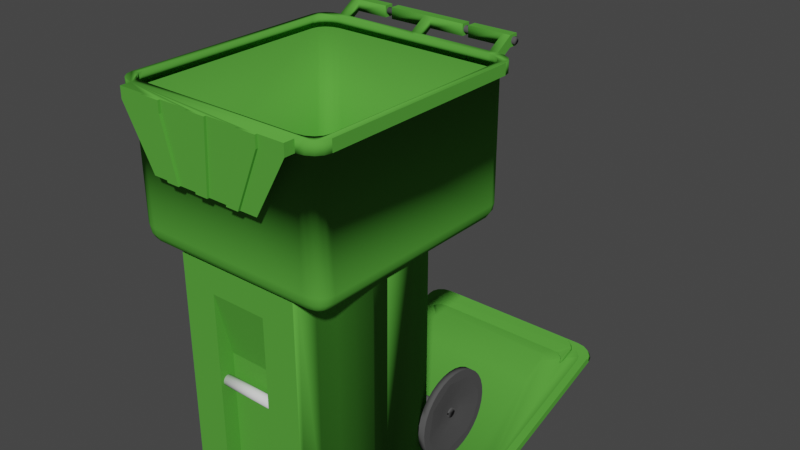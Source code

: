 # Source: GreenCart.blend  (saved by Blender 3.3.6; exported with 4.5.12 LTS)
import bpy
from mathutils import Matrix  # noqa: F401  (used for matrix-valued properties, if any)

bpy.ops.wm.read_factory_settings(use_empty=True)
scene = bpy.context.scene
scene.name = 'Scene'

# ---- collections
col_collection = bpy.data.collections.new('Collection'); scene.collection.children.link(col_collection)

# ---- materials (node trees are filled in below, after node groups)
mat_material_001 = bpy.data.materials.new('Material.001')
mat_material_001.alpha_threshold = 0.0
mat_material_001.use_transparent_shadow = False
mat_material_001.diffuse_color = (0.09395, 0.3588, 0.04698, 1.0)
mat_material_001.roughness = 0.5
mat_black = bpy.data.materials.new('Black')
mat_black.alpha_threshold = 0.0
mat_black.use_transparent_shadow = False
mat_black.diffuse_color = (0.08353, 0.08353, 0.08353, 1.0)
mat_black.roughness = 0.5
mat_blank_001 = bpy.data.materials.new('Blank.001')
mat_blank_001.alpha_threshold = 0.0
mat_blank_001.use_transparent_shadow = False
mat_blank_001.roughness = 0.5
mat_material_002 = bpy.data.materials.new('Material.002')
mat_material_002.alpha_threshold = 0.0
mat_material_002.use_transparent_shadow = False
mat_material_002.diffuse_color = (0.09395, 0.3588, 0.04698, 1.0)
mat_material_002.roughness = 0.5

# ---- material node trees

# ---- world
world_world = bpy.data.worlds.new('World'); scene.world = world_world
world_world.use_nodes = True; world_world.node_tree.nodes.clear()
_N = world_world.node_tree.nodes; _L = world_world.node_tree.links
n0 = _N.new('ShaderNodeOutputWorld'); n0.name = 'World Output'; n0.location = (300, 300)
n1 = _N.new('ShaderNodeBackground'); n1.name = 'Background'; n1.location = (10, 300)
n1.inputs[0].default_value = (0.05088, 0.05088, 0.05088, 1.0)
_L.new(n1.outputs[0], n0.inputs[0])
n0.is_active_output = True
world_world.color = (0.05088, 0.05088, 0.05088)
world_world.use_sun_shadow = False
world_world.sun_shadow_jitter_overblur = 0.0

# ---- meshes
me_cylinder = bpy.data.meshes.new('Cylinder')
me_cylinder.from_pydata([(1.077, -0.2252, -2.104), (1.097, -0.2252, 0.6273), (1.056, -0.4354, -2.104), (1.066, -0.4354, 0.6273), (0.9951, -0.6374, -2.104), (0.9951, -0.6374, 0.6273), (0.8955, -0.8236, -2.104), (0.8955, -0.8236, 0.6273), (0.7616, -0.9868, -2.104), (0.7616, -0.9868, 0.6273), (-0.7616, -0.9868, -2.104), (-0.7616, -0.9868, 0.6273), (-0.8955, -0.8236, -2.104), (-0.8955, -0.8236, 0.6273), (-0.9951, -0.6374, -2.104), (-0.9951, -0.6374, 0.6273), (-1.056, -0.4354, -2.104), (-1.056, -0.4354, 0.6273), (-1.077, -0.2252, -2.104), (1.077, 0.227, -2.104), (1.097, 0.227, 0.6273), (1.056, 0.4372, -2.104), (1.056, 0.4372, 0.6273), (0.9951, 0.6392, -2.104), (0.9951, 0.6392, 0.6273), (0.8955, 0.8254, -2.104), (0.8955, 0.8254, 0.6273), (0.7616, 0.9886, -2.104), (0.7616, 0.9886, 0.6273), (0.4122, 1.263, -2.104), (0.4122, 1.263, 0.6273), (-0.4122, 1.263, -2.104), (-0.4122, 1.263, 0.6273), (-0.7616, 0.9886, -2.104), (-0.7616, 0.9886, 0.6273), (-0.8955, 0.8254, -2.104), (-0.8955, 0.8254, 0.6273), (-0.9951, 0.6392, -2.104), (-0.9951, 0.6392, 0.6273), (-1.056, 0.4372, -2.104), (-1.056, 0.4372, 0.6273), (-1.077, 0.227, -2.104), (-1.077, 0.227, 0.6273), (-1.077, -0.2252, -2.104), (1.097, -0.2252, 0.6273), (1.077, -0.2252, -2.104), (1.01, -1.486, 2.231), (1.236, -1.261, 2.231), (1.097, -1.469, 2.231), (1.17, -1.42, 2.231), (1.219, -1.347, 2.231), (1.236, 1.552, 2.231), (1.01, 1.778, 2.231), (1.219, 1.638, 2.231), (1.17, 1.712, 2.231), (1.097, 1.76, 2.231), (1.01, -1.261, 0.6273), (1.236, -1.261, 0.8527), (1.01, -1.486, 0.8527), (1.097, -1.261, 0.6445), (1.17, -1.261, 0.6934), (1.01, -1.347, 0.6445), (1.099, -1.349, 0.6652), (1.158, -1.345, 0.7048), (1.141, -1.391, 0.7226), (1.219, -1.347, 0.8527), (1.17, -1.42, 0.8527), (1.219, -1.261, 0.7665), (1.198, -1.349, 0.7643), (1.158, -1.409, 0.7688), (1.01, -1.469, 0.7665), (1.01, -1.42, 0.6934), (1.097, -1.469, 0.8527), (1.099, -1.449, 0.7643), (1.094, -1.409, 0.7048), (1.01, 1.552, 0.6273), (1.01, 1.778, 0.8527), (1.236, 1.552, 0.8527), (1.01, 1.638, 0.6445), (1.01, 1.712, 0.6934), (1.097, 1.552, 0.6445), (1.099, 1.641, 0.6652), (1.094, 1.7, 0.7048), (1.141, 1.682, 0.7226), (1.097, 1.76, 0.8527), (1.17, 1.712, 0.8527), (1.01, 1.76, 0.7665), (1.099, 1.74, 0.7643), (1.158, 1.7, 0.7688), (1.219, 1.552, 0.7665), (1.17, 1.552, 0.6934), (1.219, 1.638, 0.8527), (1.198, 1.641, 0.7643), (1.158, 1.636, 0.7048), (-1.01, 1.778, 2.231), (-1.236, 1.552, 2.231), (-1.097, 1.76, 2.231), (-1.17, 1.712, 2.231), (-1.219, 1.638, 2.231), (-1.077, 1.552, 0.6273), (-1.236, 1.552, 0.8527), (-1.01, 1.778, 0.8527), (-1.097, 1.552, 0.6445), (-1.17, 1.552, 0.6934), (-1.01, 1.638, 0.6445), (-1.099, 1.641, 0.6652), (-1.158, 1.636, 0.7048), (-1.141, 1.682, 0.7226), (-1.219, 1.638, 0.8527), (-1.17, 1.712, 0.8527), (-1.219, 1.552, 0.7665), (-1.198, 1.641, 0.7643), (-1.158, 1.7, 0.7688), (-1.01, 1.76, 0.7665), (-1.01, 1.712, 0.6934), (-1.097, 1.76, 0.8527), (-1.099, 1.74, 0.7643), (-1.094, 1.7, 0.7048), (-1.01, -1.486, 2.231), (-1.236, -1.261, 2.231), (-1.097, -1.469, 2.231), (-1.219, -1.347, 2.231), (-1.17, -1.42, 2.231), (-1.077, -1.261, 0.6273), (-1.01, -1.486, 0.8527), (-1.236, -1.261, 0.8527), (-1.01, -1.347, 0.6445), (-1.01, -1.42, 0.6934), (-1.097, -1.261, 0.6445), (-1.099, -1.349, 0.6652), (-1.094, -1.409, 0.7048), (-1.141, -1.391, 0.7226), (-1.097, -1.469, 0.8527), (-1.17, -1.42, 0.8527), (-1.01, -1.469, 0.7665), (-1.099, -1.449, 0.7643), (-1.158, -1.409, 0.7688), (-1.219, -1.261, 0.7665), (-1.17, -1.261, 0.6934), (-1.219, -1.347, 0.8527), (-1.198, -1.349, 0.7643), (-1.158, -1.345, 0.7048), (1.042, -1.53, 2.241), (1.278, -1.294, 2.241), (1.132, -1.512, 2.241), (1.209, -1.461, 2.241), (1.26, -1.385, 2.241), (1.278, 1.65, 2.241), (1.042, 1.885, 2.241), (1.26, 1.74, 2.241), (1.209, 1.816, 2.241), (1.132, 1.868, 2.241), (-1.073, 1.885, 2.241), (-1.309, 1.65, 2.241), (-1.163, 1.868, 2.241), (-1.24, 1.816, 2.241), (-1.291, 1.74, 2.241), (-1.073, -1.53, 2.241), (-1.309, -1.294, 2.241), (-1.163, -1.512, 2.241), (-1.291, -1.385, 2.241), (-1.24, -1.461, 2.241), (1.042, -1.53, 2.372), (1.278, -1.294, 2.372), (1.132, -1.512, 2.372), (1.209, -1.461, 2.372), (1.26, -1.385, 2.372), (1.278, 1.65, 2.372), (1.042, 1.885, 2.372), (1.26, 1.74, 2.372), (1.209, 1.816, 2.372), (1.132, 1.868, 2.372), (-1.073, 1.885, 2.372), (-1.309, 1.65, 2.372), (-1.163, 1.868, 2.372), (-1.24, 1.816, 2.372), (-1.291, 1.74, 2.372), (-1.073, -1.53, 2.372), (-1.309, -1.294, 2.372), (-1.163, -1.512, 2.372), (-1.291, -1.385, 2.372), (-1.24, -1.461, 2.372), (0.9792, -1.429, 2.372), (1.201, -1.207, 2.372), (1.064, -1.412, 2.372), (1.136, -1.364, 2.372), (1.184, -1.292, 2.372), (1.201, 1.562, 2.372), (0.9792, 1.784, 2.372), (1.184, 1.647, 2.372), (1.136, 1.719, 2.372), (1.064, 1.767, 2.372), (-1.01, 1.784, 2.372), (-1.232, 1.562, 2.372), (-1.095, 1.767, 2.372), (-1.167, 1.719, 2.372), (-1.215, 1.647, 2.372), (-1.01, -1.429, 2.372), (-1.232, -1.207, 2.372), (-1.095, -1.412, 2.372), (-1.215, -1.292, 2.372), (-1.167, -1.364, 2.372), (1.042, 2.134, 2.372), (-1.073, 2.134, 2.372), (1.042, 2.134, 2.502), (-1.073, 2.134, 2.502), (1.042, 2.264, 2.372), (-1.073, 2.264, 2.372), (1.042, 2.264, 2.502), (-1.073, 2.264, 2.502), (-0.9874, 1.885, 2.241), (-0.9874, 1.885, 2.372), (-0.9874, 2.134, 2.372), (-0.9874, 2.134, 2.502), (0.02399, 1.885, 2.241), (0.02399, 1.885, 2.372), (0.02165, 1.784, 2.372), (0.02399, 2.134, 2.372), (0.02399, 2.134, 2.502), (-0.05942, 1.885, 2.241), (-0.05942, 1.885, 2.372), (-0.05942, 2.134, 2.372), (-0.05942, 2.134, 2.502), (0.9425, 1.885, 2.241), (0.9425, 1.885, 2.372), (0.9425, 2.134, 2.372), (0.9425, 2.134, 2.502), (-1.112, 2.246, 2.437), (1.077, 2.246, 2.437), (-1.112, 2.245, 2.43), (1.077, 2.245, 2.43), (-1.112, 2.242, 2.422), (1.077, 2.242, 2.422), (-1.112, 2.238, 2.415), (1.077, 2.238, 2.415), (-1.112, 2.232, 2.409), (1.077, 2.232, 2.409), (-1.112, 2.225, 2.405), (1.077, 2.225, 2.405), (-1.112, 2.217, 2.401), (1.077, 2.217, 2.401), (-1.112, 2.208, 2.399), (1.077, 2.208, 2.399), (-1.112, 2.199, 2.398), (1.077, 2.199, 2.398), (-1.112, 2.19, 2.399), (1.077, 2.19, 2.399), (-1.112, 2.181, 2.401), (1.077, 2.181, 2.401), (-1.112, 2.173, 2.405), (1.077, 2.173, 2.405), (-1.112, 2.166, 2.409), (1.077, 2.166, 2.409), (-1.112, 2.16, 2.415), (1.077, 2.16, 2.415), (-1.112, 2.156, 2.422), (1.077, 2.156, 2.422), (-1.112, 2.153, 2.43), (1.077, 2.153, 2.43), (-1.112, 2.152, 2.437), (1.077, 2.152, 2.437), (-1.112, 2.153, 2.445), (1.077, 2.153, 2.445), (-1.112, 2.156, 2.452), (1.077, 2.156, 2.452), (-1.112, 2.16, 2.459), (1.077, 2.16, 2.459), (-1.112, 2.166, 2.465), (1.077, 2.166, 2.465), (-1.112, 2.173, 2.47), (1.077, 2.173, 2.47), (-1.112, 2.181, 2.473), (1.077, 2.181, 2.473), (-1.112, 2.19, 2.476), (1.077, 2.19, 2.476), (-1.112, 2.199, 2.476), (1.077, 2.199, 2.476), (-1.112, 2.208, 2.476), (1.077, 2.208, 2.476), (-1.112, 2.217, 2.473), (1.077, 2.217, 2.473), (-1.112, 2.225, 2.47), (1.077, 2.225, 2.47), (-1.112, 2.232, 2.465), (1.077, 2.232, 2.465), (-1.112, 2.238, 2.459), (1.077, 2.238, 2.459), (-1.112, 2.242, 2.452), (1.077, 2.242, 2.452), (-1.112, 2.245, 2.445), (1.077, 2.245, 2.445), (-0.5961, 2.134, 2.372), (-0.5961, 2.134, 2.502), (-0.5961, 2.264, 2.372), (-0.5961, 2.264, 2.502), (-0.5094, 2.134, 2.372), (-0.5094, 2.134, 2.502), (-0.5094, 2.264, 2.372), (-0.5094, 2.264, 2.502), (0.4458, 2.134, 2.372), (0.4458, 2.134, 2.502), (0.4458, 2.264, 2.372), (0.4458, 2.264, 2.502), (0.5174, 2.134, 2.372), (0.5174, 2.134, 2.502), (0.5174, 2.264, 2.372), (0.5174, 2.264, 2.502), (-1.073, -1.677, 2.241), (1.042, -1.677, 2.241), (-1.073, -1.677, 2.372), (1.042, -1.677, 2.372), (-0.6949, -1.677, 1.576), (0.6639, -1.677, 1.576), (-0.741, -1.677, 2.241), (-0.741, -1.677, 2.372), (-0.4816, -1.677, 1.576), (-0.5073, -1.677, 2.241), (-0.5073, -1.677, 2.372), (-0.3315, -1.677, 1.576), (0.1039, -1.677, 2.372), (0.05674, -1.677, 1.576), (-0.1415, -1.677, 2.372), (-0.09614, -1.677, 1.576), (0.4989, -1.677, 2.241), (0.4989, -1.677, 2.372), (0.3041, -1.677, 1.576), (0.734, -1.677, 2.241), (0.734, -1.677, 2.372), (0.4561, -1.677, 1.576), (-0.741, -1.71, 2.241), (-0.4816, -1.71, 1.576), (-0.741, -1.71, 2.372), (-0.5073, -1.71, 2.241), (-0.5073, -1.71, 2.372), (-0.3315, -1.71, 1.576), (-0.1415, -1.71, 2.372), (0.1039, -1.71, 2.372), (-0.09614, -1.71, 1.576), (0.05674, -1.71, 1.576), (0.4989, -1.71, 2.241), (0.3041, -1.71, 1.576), (0.4989, -1.71, 2.372), (0.734, -1.71, 2.241), (0.734, -1.71, 2.372), (0.4561, -1.71, 1.576), (0.7616, -1.347, 0.6273), (0.7616, -1.347, -2.104), (-0.7616, -1.347, -2.104), (-0.7616, -1.347, 0.6273), (0.7616, -1.261, 0.6273), (-0.7616, -1.302, -2.104), (-0.7616, -1.261, 0.6273), (0.7616, -1.302, -2.104), (0.3451, -1.347, 0.3004), (0.3451, -1.347, -2.104), (-0.3451, -1.347, -2.104), (-0.3451, -1.347, 0.3004), (0.3451, -1.122, -0.4789), (0.3451, -1.122, -2.104), (-0.3451, -1.122, -2.104), (-0.3451, -1.122, -0.4789), (0.7616, -1.302, -2.104), (0.3451, -1.302, -2.104), (-0.7616, -1.302, -2.104), (-0.3451, -1.302, -2.104), (-0.3476, -1.163, -0.7636), (0.3476, -1.163, -0.7636), (-0.3476, -1.165, -0.777), (0.3476, -1.165, -0.777), (-0.3476, -1.169, -0.7896), (0.3476, -1.169, -0.7896), (-0.3477, -1.177, -0.8008), (0.3477, -1.177, -0.8008), (-0.3477, -1.186, -0.8103), (0.3477, -1.186, -0.8103), (-0.3477, -1.197, -0.8177), (0.3477, -1.197, -0.8177), (-0.3478, -1.209, -0.8231), (0.3478, -1.209, -0.8231), (-0.3478, -1.222, -0.8263), (0.3478, -1.222, -0.8263), (-0.3478, -1.235, -0.8274), (0.3478, -1.235, -0.8274), (-0.3478, -1.248, -0.8263), (0.3478, -1.248, -0.8263), (-0.3478, -1.261, -0.8231), (0.3478, -1.261, -0.8231), (-0.3477, -1.273, -0.8177), (0.3477, -1.273, -0.8177), (-0.3477, -1.283, -0.8103), (0.3477, -1.283, -0.8103), (-0.3477, -1.293, -0.8008), (0.3477, -1.293, -0.8008), (-0.3476, -1.3, -0.7896), (0.3476, -1.3, -0.7896), (-0.3476, -1.305, -0.777), (0.3476, -1.305, -0.777), (-0.3476, -1.306, -0.7636), (0.3476, -1.306, -0.7636), (-0.3476, -1.305, -0.7501), (0.3476, -1.305, -0.7501), (-0.3476, -1.3, -0.7375), (0.3476, -1.3, -0.7375), (-0.3477, -1.293, -0.7263), (0.3477, -1.293, -0.7263), (-0.3477, -1.283, -0.7168), (0.3477, -1.283, -0.7168), (-0.3477, -1.273, -0.7094), (0.3477, -1.273, -0.7094), (-0.3478, -1.261, -0.704), (0.3478, -1.261, -0.704), (-0.3478, -1.248, -0.7008), (0.3478, -1.248, -0.7008), (-0.3478, -1.235, -0.6997), (0.3478, -1.235, -0.6997), (-0.3478, -1.222, -0.7008), (0.3478, -1.222, -0.7008), (-0.3478, -1.209, -0.704), (0.3478, -1.209, -0.704), (-0.3477, -1.197, -0.7094), (0.3477, -1.197, -0.7094), (-0.3477, -1.186, -0.7168), (0.3477, -1.186, -0.7168), (-0.3477, -1.177, -0.7263), (0.3477, -1.177, -0.7263), (-0.3476, -1.169, -0.7375), (0.3476, -1.169, -0.7375), (-0.3476, -1.165, -0.7501), (0.3476, -1.165, -0.7501), (-1.109, 1.108, -1.579), (1.112, 1.108, -1.579), (-1.109, 1.107, -1.59), (1.112, 1.107, -1.59), (-1.109, 1.103, -1.601), (1.112, 1.103, -1.601), (-1.109, 1.097, -1.611), (1.112, 1.097, -1.611), (-1.109, 1.088, -1.62), (1.112, 1.088, -1.62), (-1.109, 1.078, -1.627), (1.112, 1.078, -1.627), (-1.109, 1.066, -1.632), (1.112, 1.066, -1.632), (-1.109, 1.053, -1.635), (1.112, 1.053, -1.635), (-1.109, 1.04, -1.637), (1.112, 1.04, -1.637), (-1.109, 1.026, -1.635), (1.112, 1.026, -1.635), (-1.109, 1.013, -1.632), (1.112, 1.013, -1.632), (-1.109, 1.001, -1.627), (1.112, 1.001, -1.627), (-1.109, 0.991, -1.62), (1.112, 0.991, -1.62), (-1.109, 0.9825, -1.611), (1.112, 0.9825, -1.611), (-1.109, 0.9761, -1.601), (1.112, 0.9761, -1.601), (-1.109, 0.9722, -1.59), (1.112, 0.9722, -1.59), (-1.109, 0.9709, -1.579), (1.112, 0.9709, -1.579), (-1.109, 0.9722, -1.568), (1.112, 0.9722, -1.568), (-1.109, 0.9761, -1.557), (1.112, 0.9761, -1.557), (-1.109, 0.9825, -1.547), (1.112, 0.9825, -1.547), (-1.109, 0.991, -1.538), (1.112, 0.991, -1.538), (-1.109, 1.001, -1.531), (1.112, 1.001, -1.531), (-1.109, 1.013, -1.526), (1.112, 1.013, -1.526), (-1.109, 1.026, -1.522), (1.112, 1.026, -1.522), (-1.109, 1.04, -1.521), (1.112, 1.04, -1.521), (-1.109, 1.053, -1.522), (1.112, 1.053, -1.522), (-1.109, 1.066, -1.526), (1.112, 1.066, -1.526), (-1.109, 1.078, -1.531), (1.112, 1.078, -1.531), (-1.109, 1.088, -1.538), (1.112, 1.088, -1.538), (-1.109, 1.097, -1.547), (1.112, 1.097, -1.547), (-1.109, 1.103, -1.557), (1.112, 1.103, -1.557), (-1.109, 1.107, -1.568), (1.112, 1.107, -1.568), (-1.145, 1.671, -1.579), (-1.066, 1.671, -1.579), (-1.145, 1.659, -1.682), (-1.066, 1.659, -1.682), (-1.145, 1.623, -1.781), (-1.066, 1.623, -1.781), (-1.145, 1.565, -1.873), (-1.066, 1.565, -1.873), (-1.145, 1.486, -1.953), (-1.066, 1.486, -1.953), (-1.145, 1.39, -2.019), (-1.066, 1.39, -2.019), (-1.145, 1.281, -2.068), (-1.066, 1.281, -2.068), (-1.145, 1.163, -2.098), (-1.066, 1.163, -2.098), (-1.145, 1.04, -2.108), (-1.066, 1.04, -2.108), (-1.145, 0.9165, -2.098), (-1.066, 0.9165, -2.098), (-1.145, 0.7981, -2.068), (-1.066, 0.7981, -2.068), (-1.145, 0.689, -2.019), (-1.066, 0.689, -2.019), (-1.145, 0.5933, -1.953), (-1.066, 0.5933, -1.953), (-1.145, 0.5148, -1.873), (-1.066, 0.5148, -1.873), (-1.145, 0.4565, -1.781), (-1.066, 0.4565, -1.781), (-1.145, 0.4206, -1.682), (-1.066, 0.4206, -1.682), (-1.145, 0.4084, -1.579), (-1.066, 0.4084, -1.579), (-1.145, 0.4206, -1.476), (-1.066, 0.4206, -1.476), (-1.145, 0.4565, -1.376), (-1.066, 0.4565, -1.376), (-1.145, 0.5148, -1.285), (-1.066, 0.5148, -1.285), (-1.145, 0.5933, -1.205), (-1.066, 0.5933, -1.205), (-1.145, 0.689, -1.139), (-1.066, 0.689, -1.139), (-1.145, 0.7981, -1.09), (-1.066, 0.7981, -1.09), (-1.145, 0.9165, -1.06), (-1.066, 0.9165, -1.06), (-1.145, 1.04, -1.05), (-1.066, 1.04, -1.05), (-1.145, 1.163, -1.06), (-1.066, 1.163, -1.06), (-1.145, 1.281, -1.09), (-1.066, 1.281, -1.09), (-1.145, 1.39, -1.139), (-1.066, 1.39, -1.139), (-1.145, 1.486, -1.205), (-1.066, 1.486, -1.205), (-1.145, 1.565, -1.285), (-1.066, 1.565, -1.285), (-1.145, 1.623, -1.376), (-1.066, 1.623, -1.376), (-1.145, 1.659, -1.476), (-1.066, 1.659, -1.476), (-1.145, 1.563, -1.666), (-1.145, 1.483, -1.827), (-1.145, 1.144, -2.017), (-1.145, 0.9357, -2.017), (-1.145, 0.7435, -1.95), (-1.145, 0.5169, -1.666), (-1.145, 0.5169, -1.492), (-1.145, 0.7435, -1.207), (-1.145, 1.144, -1.141), (-1.145, 1.483, -1.331), (-1.096, 1.235, -1.611), (-1.096, 1.205, -1.672), (-1.096, 1.078, -1.742), (-1.096, 0.9292, -1.718), (-1.096, 0.8446, -1.611), (-1.096, 0.8446, -1.546), (-1.096, 0.9292, -1.44), (-1.096, 1.078, -1.415), (-1.096, 1.205, -1.486), (1.147, 1.671, -1.579), (1.068, 1.671, -1.579), (1.147, 1.659, -1.682), (1.068, 1.659, -1.682), (1.147, 1.623, -1.781), (1.068, 1.623, -1.781), (1.147, 1.565, -1.873), (1.068, 1.565, -1.873), (1.147, 1.486, -1.953), (1.068, 1.486, -1.953), (1.147, 1.39, -2.019), (1.068, 1.39, -2.019), (1.147, 1.281, -2.068), (1.068, 1.281, -2.068), (1.147, 1.163, -2.098), (1.068, 1.163, -2.098), (1.147, 1.04, -2.108), (1.068, 1.04, -2.108), (1.147, 0.9165, -2.098), (1.068, 0.9165, -2.098), (1.147, 0.7981, -2.068), (1.068, 0.7981, -2.068), (1.147, 0.689, -2.019), (1.068, 0.689, -2.019), (1.147, 0.5933, -1.953), (1.068, 0.5933, -1.953), (1.147, 0.5148, -1.873), (1.068, 0.5148, -1.873), (1.147, 0.4565, -1.781), (1.068, 0.4565, -1.781), (1.147, 0.4206, -1.682), (1.068, 0.4206, -1.682), (1.147, 0.4084, -1.579), (1.068, 0.4084, -1.579), (1.147, 0.4206, -1.476), (1.068, 0.4206, -1.476), (1.147, 0.4565, -1.376), (1.068, 0.4565, -1.376), (1.147, 0.5148, -1.285), (1.068, 0.5148, -1.285), (1.147, 0.5933, -1.205), (1.068, 0.5933, -1.205), (1.147, 0.689, -1.139), (1.068, 0.689, -1.139), (1.147, 0.7981, -1.09), (1.068, 0.7981, -1.09), (1.147, 0.9165, -1.06), (1.068, 0.9165, -1.06), (1.147, 1.04, -1.05), (1.068, 1.04, -1.05), (1.147, 1.163, -1.06), (1.068, 1.163, -1.06), (1.147, 1.281, -1.09), (1.068, 1.281, -1.09), (1.147, 1.39, -1.139), (1.068, 1.39, -1.139), (1.147, 1.486, -1.205), (1.068, 1.486, -1.205), (1.147, 1.565, -1.285), (1.068, 1.565, -1.285), (1.147, 1.623, -1.376), (1.068, 1.623, -1.376), (1.147, 1.659, -1.476), (1.068, 1.659, -1.476), (1.147, 1.573, -1.579), (1.147, 1.563, -1.666), (1.147, 1.483, -1.827), (1.147, 1.336, -1.95), (1.147, 0.9357, -2.017), (1.147, 0.5964, -1.827), (1.147, 0.5169, -1.666), (1.147, 0.5964, -1.331), (1.147, 0.9357, -1.141), (1.147, 1.336, -1.207), (1.147, 1.563, -1.492), (1.098, 1.235, -1.611), (1.098, 1.15, -1.718), (1.098, 1.001, -1.742), (1.098, 0.8743, -1.672), (1.098, 0.8446, -1.611), (1.098, 0.8743, -1.486), (1.098, 1.001, -1.415), (1.098, 1.15, -1.44), (1.098, 1.235, -1.546), (1.068, 0.5289, -1.579), (1.068, 0.5387, -1.495), (1.068, 0.5677, -1.415), (-1.066, 1.56, -1.666), (-1.066, 1.57, -1.579), (-1.066, 1.529, -1.749), (-1.066, 1.48, -1.826), (-1.066, 1.414, -1.893), (-1.066, 1.334, -1.948), (-1.066, 1.243, -1.989), (-1.066, 1.143, -2.015), (-1.066, 1.04, -2.023), (-1.066, 0.9363, -2.015), (-1.066, 0.8368, -1.989), (-1.066, 0.7452, -1.948), (-1.066, 0.599, -1.826), (-1.066, 0.55, -1.749), (-1.066, 0.5198, -1.666), (-1.066, 0.5096, -1.579), (-1.066, 0.5198, -1.492), (-1.066, 0.55, -1.409), (-1.066, 0.599, -1.332), (-1.066, 0.6649, -1.265), (-1.066, 0.8368, -1.169), (-1.066, 0.9363, -1.143), (-1.066, 1.04, -1.135), (-1.066, 1.143, -1.143), (-1.066, 1.243, -1.169), (-1.066, 1.334, -1.21), (-1.066, 1.414, -1.265), (-1.066, 1.48, -1.332), (-1.066, 1.529, -1.409), (-1.066, 1.56, -1.492), (-1.077, -0.2252, 0.6273)], [], [(0, 1, 3, 2), (2, 3, 5, 4), (4, 5, 7, 6), (6, 7, 9, 8), (10, 11, 13, 12), (12, 13, 15, 14), (14, 15, 17, 16), (16, 17, 693, 18), (291, 212, 203, 207, 293), (29, 31, 32, 30), (202, 206, 208, 204, 168, 148), (23, 25, 26, 24), (37, 39, 40, 38), (39, 41, 42, 40), (35, 37, 38, 36), (31, 33, 34, 32), (693, 99, 42, 41, 43), (641, 642, 582, 580, 578, 576, 640), (125, 119, 95, 100), (77, 51, 47, 57), (56, 59, 62, 61), (59, 60, 63, 62), (61, 62, 74, 71), (62, 63, 64, 74), (57, 65, 68, 67), (65, 66, 69, 68), (67, 68, 63, 60), (68, 69, 64, 63), (58, 70, 73, 72), (70, 71, 74, 73), (72, 73, 69, 66), (73, 74, 64, 69), (75, 78, 81, 80), (78, 79, 82, 81), (80, 81, 93, 90), (81, 82, 83, 93), (76, 84, 87, 86), (84, 85, 88, 87), (86, 87, 82, 79), (87, 88, 83, 82), (77, 89, 92, 91), (89, 90, 93, 92), (91, 92, 88, 85), (92, 93, 83, 88), (99, 102, 105, 104), (102, 103, 106, 105), (104, 105, 117, 114), (105, 106, 107, 117), (100, 108, 111, 110), (108, 109, 112, 111), (110, 111, 106, 103), (111, 112, 107, 106), (101, 113, 116, 115), (113, 114, 117, 116), (115, 116, 112, 109), (116, 117, 107, 112), (123, 126, 129, 128), (126, 127, 130, 129), (128, 129, 141, 138), (129, 130, 131, 141), (124, 132, 135, 134), (132, 133, 136, 135), (134, 135, 130, 127), (135, 136, 131, 130), (125, 137, 140, 139), (137, 138, 141, 140), (139, 140, 136, 133), (140, 141, 131, 136), (123, 56, 61, 126), (126, 61, 71, 127), (127, 71, 70, 134), (134, 70, 58, 124), (46, 58, 72, 48), (48, 72, 66, 49), (49, 66, 65, 50), (50, 65, 57, 47), (59, 80, 90, 60), (60, 90, 89, 67), (67, 89, 77, 57), (51, 77, 91, 53), (53, 91, 85, 54), (54, 85, 84, 55), (55, 84, 76, 52), (99, 104, 78, 75), (47, 51, 53, 149, 147, 143, 146, 50), (94, 101, 115, 96), (96, 115, 109, 97), (97, 109, 108, 98), (98, 108, 100, 95), (124, 118, 120, 132), (132, 120, 122, 133), (133, 122, 121, 139), (139, 121, 119, 125), (99, 693, 123, 128, 102), (102, 128, 138, 103), (103, 138, 137, 110), (110, 137, 125, 100), (58, 46, 118, 124), (657, 658, 649, 648), (96, 97, 98, 156, 155, 154, 152, 210, 219, 214, 223, 148, 151, 150, 149, 53, 54, 55, 52, 94), (119, 121, 160, 158, 153, 156, 98, 95), (564, 565, 574, 573), (122, 120, 159, 161, 160, 121), (27, 29, 30, 28), (19, 21, 22, 20), (320, 319, 336, 338), (561, 562, 571, 570), (293, 207, 209, 294), (145, 146, 166, 165), (152, 154, 174, 172), (158, 160, 180, 178), (161, 159, 179, 181), (153, 158, 178, 173), (146, 143, 163, 166), (144, 145, 165, 164), (150, 151, 171, 170), (159, 157, 177, 179), (143, 147, 167, 163), (142, 144, 164, 162), (151, 148, 168, 171), (149, 150, 170, 169), (155, 156, 176, 175), (147, 149, 169, 167), (156, 153, 173, 176), (154, 155, 175, 174), (160, 161, 181, 180), (350, 10, 12, 14, 16, 18, 43, 41, 39, 37, 35, 33, 31, 29, 27, 25, 23, 21, 19, 45, 0, 2, 4, 6, 8, 352), (213, 292, 294, 209, 205), (210, 152, 203, 212), (224, 168, 204, 226), (205, 209, 207, 203, 152, 172), (33, 35, 36, 34), (321, 317, 316, 318, 322), (25, 27, 28, 26), (172, 211, 213, 205), (222, 221, 219, 220), (94, 52, 76, 101), (20, 44, 45, 19), (206, 305, 306, 208), (304, 226, 204, 208, 306), (301, 297, 298, 302), (295, 221, 222, 296), (217, 221, 295, 297, 301, 299), (220, 215, 218, 222), (225, 223, 224, 226), (225, 303, 305, 206, 202), (78, 104, 114, 79), (79, 114, 113, 86), (86, 113, 101, 76), (218, 300, 302, 298, 296, 222), (214, 219, 221, 217), (148, 223, 225, 202), (303, 225, 226, 304), (94, 52, 188, 216, 192), (198, 119, 95, 193), (182, 46, 118, 197), (118, 120, 199, 197), (120, 122, 201, 199), (122, 121, 200, 201), (121, 119, 198, 200), (95, 98, 196, 193), (98, 97, 195, 196), (97, 96, 194, 195), (96, 94, 192, 194), (52, 55, 191, 188), (55, 54, 190, 191), (54, 53, 189, 190), (53, 51, 187, 189), (47, 183, 187, 51), (47, 50, 186, 183), (50, 49, 185, 186), (49, 48, 184, 185), (48, 46, 182, 184), (227, 228, 230, 229), (229, 230, 232, 231), (231, 232, 234, 233), (233, 234, 236, 235), (235, 236, 238, 237), (237, 238, 240, 239), (239, 240, 242, 241), (241, 242, 244, 243), (243, 244, 246, 245), (245, 246, 248, 247), (247, 248, 250, 249), (249, 250, 252, 251), (251, 252, 254, 253), (253, 254, 256, 255), (255, 256, 258, 257), (257, 258, 260, 259), (259, 260, 262, 261), (261, 262, 264, 263), (263, 264, 266, 265), (265, 266, 268, 267), (267, 268, 270, 269), (269, 270, 272, 271), (271, 272, 274, 273), (273, 274, 276, 275), (275, 276, 278, 277), (277, 278, 280, 279), (279, 280, 282, 281), (281, 283, 284, 282), (283, 285, 286, 284), (285, 287, 288, 286), (230, 228, 290, 288, 286, 284, 282, 280, 278, 276, 274, 272, 270, 268, 266, 264, 262, 260, 258, 256, 254, 252, 250, 248, 246, 244, 242, 240, 238, 236, 234, 232), (287, 289, 290, 288), (289, 290, 228, 227), (227, 229, 231, 233, 235, 237, 239, 241, 243, 245, 247, 249, 251, 253, 255, 257, 259, 261, 263, 265, 267, 269, 271, 273, 275, 277, 279, 281, 283, 285, 287, 289), (212, 291, 292, 213), (217, 299, 300, 218), (298, 297, 295, 296), (305, 303, 304, 306), (294, 292, 291, 293), (300, 299, 301, 302), (214, 215, 224, 223), (210, 211, 220, 219), (217, 218, 215, 214), (213, 211, 210, 212), (326, 328, 312, 308, 310, 327), (142, 162, 310, 308), (177, 157, 307, 309), (324, 323, 339, 341), (325, 328, 344, 340), (313, 314, 309, 307, 311, 315), (322, 320, 338, 337), (316, 317, 333, 332), (48, 49, 50, 146, 145, 144), (318, 316, 332, 334), (315, 318, 334, 330), (323, 325, 340, 339), (314, 313, 329, 331), (326, 327, 343, 342), (328, 326, 342, 344), (313, 315, 330, 329), (351, 348, 347, 350), (352, 349, 345, 346), (21, 23, 24, 22), (8, 9, 349, 352), (11, 351, 350, 10), (1, 44, 80, 59, 56, 349, 9, 7, 5, 3), (349, 351, 348, 345), (353, 356, 360, 357), (358, 357, 360, 359), (345, 348, 347, 355, 356, 353, 354, 346), (354, 353, 357, 358), (356, 355, 359, 360), (346, 354, 362, 361), (355, 347, 363, 364), (365, 366, 368, 367), (367, 368, 370, 369), (369, 370, 372, 371), (371, 372, 374, 373), (373, 374, 376, 375), (375, 376, 378, 377), (377, 378, 380, 379), (379, 380, 382, 381), (381, 382, 384, 383), (383, 385, 386, 384), (385, 386, 388, 387), (387, 388, 390, 389), (389, 390, 392, 391), (391, 392, 394, 393), (393, 394, 396, 395), (395, 396, 398, 397), (397, 398, 400, 399), (399, 400, 402, 401), (401, 402, 404, 403), (403, 404, 406, 405), (405, 406, 408, 407), (407, 408, 410, 409), (409, 410, 412, 411), (411, 412, 414, 413), (413, 414, 416, 415), (415, 416, 418, 417), (417, 418, 420, 419), (419, 420, 422, 421), (421, 422, 424, 423), (423, 424, 426, 425), (368, 366, 428, 426, 424, 422, 420, 418, 416, 414, 412, 410, 408, 406, 404, 402, 400, 398, 396, 394, 392, 390, 388, 386, 384, 382, 380, 378, 376, 374, 372, 370), (425, 426, 428, 427), (427, 428, 366, 365), (365, 367, 369, 371, 373, 375, 377, 379, 381, 383, 385, 387, 389, 391, 393, 395, 397, 399, 401, 403, 405, 407, 409, 411, 413, 415, 417, 419, 421, 423, 425, 427), (429, 430, 432, 431), (431, 432, 434, 433), (433, 434, 436, 435), (435, 436, 438, 437), (437, 438, 440, 439), (439, 440, 442, 441), (441, 442, 444, 443), (443, 444, 446, 445), (445, 446, 448, 447), (447, 448, 450, 449), (449, 450, 452, 451), (451, 452, 454, 453), (453, 454, 456, 455), (455, 456, 458, 457), (457, 458, 460, 459), (459, 460, 462, 461), (461, 463, 464, 462), (463, 465, 466, 464), (465, 466, 468, 467), (467, 468, 470, 469), (469, 470, 472, 471), (471, 472, 474, 473), (473, 474, 476, 475), (475, 476, 478, 477), (477, 478, 480, 479), (479, 480, 482, 481), (481, 482, 484, 483), (483, 484, 486, 485), (485, 486, 488, 487), (487, 489, 490, 488), (432, 430, 492, 490, 488, 486, 484, 482, 480, 478, 476, 474, 472, 470, 468, 466, 464, 462, 460, 458, 456, 454, 452, 450, 448, 446, 444, 442, 440, 438, 436, 434), (489, 491, 492, 490), (491, 492, 430, 429), (429, 431, 433, 435, 437, 439, 441, 443, 445, 447, 449, 451, 453, 455, 457, 459, 461, 463, 465, 467, 469, 471, 473, 475, 477, 479, 481, 483, 485, 487, 489, 491), (493, 494, 496, 495), (495, 496, 498, 497), (497, 498, 500, 499), (499, 500, 502, 501), (501, 502, 504, 503), (503, 504, 506, 505), (505, 506, 508, 507), (507, 508, 510, 509), (509, 510, 512, 511), (511, 512, 514, 513), (513, 514, 516, 515), (515, 516, 518, 517), (517, 518, 520, 519), (519, 520, 522, 521), (521, 522, 524, 523), (523, 524, 526, 525), (525, 526, 528, 527), (527, 528, 530, 529), (529, 530, 532, 531), (531, 532, 534, 533), (533, 534, 536, 535), (535, 536, 538, 537), (537, 538, 540, 539), (539, 540, 542, 541), (541, 542, 544, 543), (543, 544, 546, 545), (545, 546, 548, 547), (547, 548, 550, 549), (549, 550, 552, 551), (551, 552, 554, 553), (553, 554, 556, 555), (555, 556, 494, 493), (557, 567, 575, 566), (499, 501, 503, 505, 507, 509, 511, 560, 559, 558, 557, 566, 565, 564, 563, 562, 561, 515, 517, 519, 521, 523, 525, 527, 529, 531, 533, 535, 537, 539, 541, 543, 545, 547, 549, 551, 553, 555, 493, 495, 497), (513, 515, 561, 560, 511), (567, 568, 569, 570, 571, 572, 573, 574, 575), (653, 654, 645, 644), (654, 655, 646, 645), (643, 652, 653, 644), (557, 558, 568, 567), (656, 657, 648, 647), (646, 655, 656, 647), (321, 322, 337, 335), (565, 566, 575, 574), (118, 46, 48, 144, 142, 157, 159, 120), (576, 578, 579, 577), (578, 580, 581, 579), (580, 582, 583, 581), (582, 584, 585, 583), (584, 586, 587, 585), (586, 588, 589, 587), (588, 590, 591, 589), (590, 592, 593, 591), (592, 594, 595, 593), (594, 596, 597, 595), (596, 598, 599, 597), (598, 600, 601, 599), (600, 602, 603, 601), (602, 604, 605, 603), (604, 606, 607, 605), (606, 608, 609, 607), (608, 610, 611, 609), (610, 612, 613, 611), (612, 614, 615, 613), (614, 616, 617, 615), (616, 618, 619, 617), (618, 620, 621, 619), (620, 622, 623, 621), (622, 624, 625, 623), (624, 626, 627, 625), (626, 628, 629, 627), (628, 630, 631, 629), (630, 632, 633, 631), (632, 634, 635, 633), (634, 636, 637, 635), (636, 638, 639, 637), (638, 576, 577, 639), (342, 343, 341, 339, 340, 344), (646, 647, 648, 649, 650, 640, 576, 638, 636, 634, 632, 630, 628, 626, 624, 622, 620, 618, 616, 614, 612, 610, 608, 606, 604, 602, 600, 598, 596, 594, 592, 590, 588, 586, 584, 582, 642, 643, 644, 645), (651, 659, 658, 657, 656, 655, 654, 653, 652), (563, 564, 573, 572), (560, 561, 570, 569, 559), (562, 563, 572, 571), (658, 659, 650, 649), (558, 559, 569, 568), (651, 641, 640, 650, 659), (641, 651, 652, 643, 642), (611, 609, 660, 661), (211, 172, 174, 175, 176, 173, 178, 180, 181, 179, 177, 309, 314, 331, 333, 317, 321, 335, 336, 319, 324, 341, 343, 327, 310, 162, 164, 165, 166, 163, 167, 169, 170, 171, 168, 188, 191, 190, 189, 187, 183, 186, 185, 184, 182, 197, 199, 201, 200, 198, 193, 196, 195, 194, 192, 216, 215, 220), (627, 629, 631, 633, 635, 637, 639, 577, 579, 581, 583, 585, 587, 589, 591, 593, 595, 597, 599, 601, 603, 605, 607, 609, 660, 661, 662, 613, 615, 617, 619, 621, 623, 625), (683, 684, 685, 686, 687, 688, 689, 690, 691, 692, 664, 663, 665, 666, 667, 668, 669, 670, 671, 672, 673, 674, 516, 518, 520, 675, 676, 677, 678, 679, 680, 681, 682, 534, 536, 538), (323, 324, 319, 320, 325), (335, 337, 338, 336), (613, 611, 661, 662), (332, 333, 331, 329, 330, 334), (508, 506, 504, 502, 500, 498, 496, 494, 556, 554, 552, 550, 548, 546, 544, 542, 540, 538, 683, 684, 685, 686, 687, 688, 689, 690, 691, 692, 664, 663, 665, 666, 667, 668, 669, 670, 671, 672, 673, 674, 516, 514, 512, 510), (530, 528, 526, 524, 522, 520, 675, 676, 677, 678, 679, 680, 681, 682, 534, 532), (168, 224, 215, 216, 188), (11, 351, 123, 693, 17, 15, 13), (22, 24, 26, 28, 30, 32, 34, 36, 38, 40, 42, 99, 75, 80, 44, 20)])
me_cylinder.polygons.foreach_set('use_smooth', [1, 1, 1, 1, 1, 1, 1, 1, 0, 1, 0, 1, 1, 1, 1, 1, 0, 0, 1, 1, 1, 1, 1, 1, 1, 1, 1, 1, 1, 1, 1, 1, 1, 1, 1, 1, 1, 1, 1, 1, 1, 1, 1, 1, 1, 1, 1, 1, 1, 1, 1, 1, 1, 1, 1, 1, 1, 1, 1, 1, 1, 1, 1, 1, 1, 1, 1, 1, 1, 1, 1, 1, 1, 1, 1, 1, 1, 1, 1, 1, 1, 1, 1, 1, 1, 1, 1, 1, 1, 1, 1, 1, 1, 1, 1, 1, 1, 1, 1, 1, 1, 1, 1, 1, 1, 0, 1, 0, 1, 1, 1, 1, 0, 1, 1, 1, 1, 0, 1, 1, 1, 1, 1, 1, 1, 1, 1, 0, 1, 1, 0, 1, 0, 1, 1, 1, 1, 1, 0, 0, 0, 1, 0, 1, 1, 0, 1, 1, 1, 0, 1, 1, 1, 1, 1, 1, 1, 1, 1, 1, 1, 1, 1, 1, 1, 1, 1, 1, 1, 1, 1, 1, 1, 1, 1, 1, 1, 1, 1, 1, 1, 1, 1, 1, 1, 1, 1, 1, 1, 1, 1, 1, 1, 1, 1, 1, 1, 1, 1, 1, 1, 1, 1, 1, 1, 1, 1, 1, 1, 0, 0, 0, 0, 0, 0, 1, 1, 0, 0, 0, 0, 0, 0, 0, 0, 1, 0, 0, 0, 0, 0, 0, 0, 1, 1, 1, 1, 1, 0, 1, 0, 0, 0, 0, 0, 1, 1, 1, 1, 1, 1, 1, 1, 1, 1, 1, 1, 1, 1, 1, 1, 1, 1, 1, 1, 1, 1, 1, 1, 1, 1, 1, 1, 1, 1, 1, 1, 1, 1, 1, 1, 1, 1, 1, 1, 1, 1, 1, 1, 1, 1, 1, 1, 1, 1, 1, 1, 1, 1, 1, 1, 1, 1, 1, 1, 1, 1, 1, 1, 1, 1, 1, 1, 1, 1, 1, 1, 1, 1, 1, 1, 1, 1, 1, 1, 1, 1, 1, 1, 1, 1, 1, 1, 1, 1, 1, 1, 1, 1, 1, 1, 1, 1, 1, 1, 1, 1, 1, 0, 0, 1, 1, 1, 1, 1, 1, 1, 0, 1, 1, 1, 1, 1, 1, 1, 1, 1, 1, 1, 1, 1, 1, 1, 1, 1, 1, 1, 1, 1, 1, 1, 1, 1, 1, 1, 1, 1, 1, 1, 1, 1, 1, 0, 0, 1, 1, 1, 1, 1, 1, 1, 1, 1, 1, 1, 1, 0, 0, 1, 0, 1, 1, 1, 0, 1])
me_cylinder.polygons.foreach_set('material_index', [0, 0, 0, 0, 0, 0, 0, 0, 0, 0, 0, 0, 0, 0, 0, 0, 0, 1, 0, 0, 0, 0, 0, 0, 0, 0, 0, 0, 0, 0, 0, 0, 0, 0, 0, 0, 0, 0, 0, 0, 0, 0, 0, 0, 0, 0, 0, 0, 0, 0, 0, 0, 0, 0, 0, 0, 0, 0, 0, 0, 0, 0, 0, 0, 0, 0, 0, 0, 0, 0, 0, 0, 0, 0, 0, 0, 0, 0, 0, 0, 0, 0, 0, 0, 0, 0, 0, 0, 0, 0, 0, 0, 0, 0, 0, 0, 0, 0, 1, 0, 0, 1, 0, 0, 0, 0, 1, 0, 0, 0, 0, 0, 0, 0, 0, 0, 0, 0, 0, 0, 0, 0, 0, 0, 0, 0, 0, 0, 0, 0, 0, 0, 0, 0, 0, 0, 0, 0, 0, 0, 0, 0, 0, 0, 0, 0, 0, 0, 0, 0, 0, 0, 0, 0, 0, 0, 0, 0, 0, 0, 0, 0, 0, 0, 0, 0, 0, 0, 0, 0, 0, 0, 0, 1, 1, 1, 1, 1, 1, 1, 1, 1, 1, 1, 1, 1, 1, 1, 1, 1, 1, 1, 1, 1, 1, 1, 1, 1, 1, 1, 1, 1, 1, 1, 1, 1, 1, 0, 0, 0, 0, 0, 0, 0, 0, 0, 0, 0, 0, 0, 0, 0, 0, 0, 0, 0, 0, 0, 0, 0, 0, 0, 0, 0, 0, 0, 0, 0, 0, 0, 0, 0, 0, 0, 0, 0, 0, 2, 2, 2, 2, 2, 2, 2, 2, 2, 2, 2, 2, 2, 2, 2, 2, 2, 2, 2, 2, 2, 2, 2, 2, 2, 2, 2, 2, 2, 2, 2, 2, 2, 2, 1, 1, 1, 1, 1, 1, 1, 1, 1, 1, 1, 1, 1, 1, 1, 1, 1, 1, 1, 1, 1, 1, 1, 1, 1, 1, 1, 1, 1, 1, 1, 1, 1, 1, 1, 1, 1, 1, 1, 1, 1, 1, 1, 1, 1, 1, 1, 1, 1, 1, 1, 1, 1, 1, 1, 1, 1, 1, 1, 1, 1, 1, 1, 1, 1, 1, 1, 1, 1, 1, 1, 1, 1, 1, 1, 1, 0, 1, 0, 1, 1, 1, 1, 1, 1, 1, 1, 1, 1, 1, 1, 1, 1, 1, 1, 1, 1, 1, 1, 1, 1, 1, 1, 1, 1, 1, 1, 1, 1, 1, 1, 0, 1, 1, 1, 1, 1, 1, 1, 1, 1, 1, 0, 1, 1, 0, 0, 1, 0, 1, 1, 0, 0, 0])
me_cylinder.materials.append(mat_material_001)
me_cylinder.materials.append(mat_black)
me_cylinder.materials.append(mat_blank_001)
me_cylinder.use_remesh_preserve_volume = False
me_cylinder.use_remesh_preserve_attributes = False
me_cylinder.use_mirror_vertex_groups = False
me_cylinder.update()
me_cylinder_001 = bpy.data.meshes.new('Cylinder.001')
me_cylinder_001.from_pydata([(1.06, -3.729, -0.06525), (1.295, -3.493, -0.06525), (1.15, -3.711, -0.06525), (1.226, -3.66, -0.06525), (1.277, -3.583, -0.06525), (1.295, -0.5491, -0.06525), (1.06, -0.3133, -0.06525), (1.277, -0.4589, -0.06525), (1.226, -0.3824, -0.06525), (1.15, -0.3312, -0.06525), (-1.055, -0.3133, -0.06525), (-1.291, -0.5491, -0.06525), (-1.146, -0.3312, -0.06525), (-1.222, -0.3824, -0.06525), (-1.273, -0.4589, -0.06525), (-1.055, -3.729, -0.06525), (-1.291, -3.493, -0.06525), (-1.146, -3.711, -0.06525), (-1.273, -3.583, -0.06525), (-1.222, -3.66, -0.06525), (1.06, -3.729, 0.04322), (1.295, -3.493, 0.04322), (1.15, -3.711, 0.04322), (1.226, -3.66, 0.04322), (1.277, -3.583, 0.04322), (1.295, -0.5491, 0.04322), (1.06, -0.3133, 0.04322), (1.277, -0.4589, 0.04322), (1.226, -0.3824, 0.04322), (1.15, -0.3312, 0.04322), (-1.055, -0.3133, 0.04322), (-1.291, -0.5491, 0.04322), (-1.146, -0.3312, 0.04322), (-1.222, -0.3824, 0.04322), (-1.273, -0.4589, 0.04322), (-1.055, -3.729, 0.04322), (-1.291, -3.493, 0.04322), (-1.146, -3.711, 0.04322), (-1.273, -3.583, 0.04322), (-1.222, -3.66, 0.04322), (0.9778, -3.606, -0.06105), (1.061, -3.589, -0.06105), (1.132, -3.542, -0.06105), (1.179, -3.471, -0.06105), (1.195, -3.388, -0.06105), (1.195, -0.6718, -0.06105), (1.179, -0.5886, -0.06105), (1.132, -0.518, -0.06105), (1.061, -0.4708, -0.06105), (0.9778, -0.4542, -0.06105), (-0.9735, -0.4542, -0.06105), (-1.057, -0.4708, -0.06105), (-1.127, -0.518, -0.06105), (-1.175, -0.5886, -0.06105), (-1.191, -0.6718, -0.06105), (-1.057, -3.589, -0.06105), (-0.9735, -3.606, -0.06105), (-1.127, -3.542, -0.06105), (-1.191, -3.388, -0.06105), (-1.175, -3.471, -0.06105), (0.9778, -3.606, 0.03902), (1.061, -3.589, 0.03902), (1.132, -3.542, 0.03902), (1.179, -3.471, 0.03902), (1.195, -3.388, 0.03902), (1.195, -0.6718, 0.03902), (1.179, -0.5886, 0.03902), (1.132, -0.518, 0.03902), (1.061, -0.4708, 0.03902), (0.9778, -0.4542, 0.03902), (-0.9735, -0.4542, 0.03902), (-1.057, -0.4708, 0.03902), (-1.127, -0.518, 0.03902), (-1.175, -0.5886, 0.03902), (-1.191, -0.6718, 0.03902), (-1.057, -3.589, 0.03902), (-0.9735, -3.606, 0.03902), (-1.127, -3.542, 0.03902), (-1.191, -3.388, 0.03902), (-1.175, -3.471, 0.03902), (0.7729, -3.193, 0.1971), (0.8243, -3.159, 0.1971), (0.8586, -3.108, 0.1971), (0.8707, -3.047, 0.1971), (0.8707, -2.605, 0.1971), (0.8586, -2.545, 0.1971), (-0.8196, -2.494, 0.1971), (-0.854, -2.545, 0.1971), (-0.866, -2.605, 0.1971), (-0.7683, -3.193, 0.1971), (-0.8196, -3.159, 0.1971), (-0.866, -3.047, 0.1971), (-0.854, -3.108, 0.1971), (0.535, -0.3133, -0.06525), (0.4634, -0.3133, -0.06525), (0.535, -0.3133, 0.04322), (0.4634, -0.3133, 0.04322), (0.5254, 0.05539, -0.05475), (0.473, 0.05539, -0.05475), (0.5254, 0.05539, 0.05371), (0.473, 0.05539, 0.05371), (-0.4976, -0.3133, -0.06525), (-0.5693, -0.3133, -0.06525), (-0.4976, -0.3133, 0.04322), (-0.5693, -0.3133, 0.04322), (-0.5072, 0.05539, -0.05475), (-0.5596, 0.05539, -0.05475), (-0.5072, 0.05539, 0.05371), (-0.5596, 0.05539, 0.05371), (-0.9455, -3.436, 0.09999), (-0.871, -3.451, 0.09999), (1.013, -3.394, 0.09999), (1.055, -3.331, 0.09999), (0.8754, -3.451, 0.09999), (0.95, -3.436, 0.09999), (-1.066, -3.257, 0.09999), (-1.051, -3.331, 0.09999), (-1.009, -3.394, 0.09999), (1.07, -3.257, 0.09999), (-0.9455, -3.661, 0.09999), (-0.871, -3.676, 0.09999), (1.013, -3.619, 0.09999), (1.055, -3.555, 0.09999), (0.8754, -3.676, 0.09999), (0.95, -3.661, 0.09999), (-1.066, -3.481, 0.09999), (-1.051, -3.555, 0.09999), (-1.009, -3.619, 0.09999), (1.07, -3.481, 0.09999), (1.07, -3.164, 0.136), (1.055, -3.238, 0.136), (-0.9455, -3.343, 0.136), (-1.009, -3.301, 0.136), (0.95, -3.343, 0.136), (0.8754, -3.358, 0.136), (-1.051, -3.238, 0.136), (-0.871, -3.358, 0.136), (-1.066, -3.164, 0.136), (1.013, -3.301, 0.136), (1.07, -3.481, 0.136), (1.055, -3.555, 0.136), (-0.9455, -3.661, 0.136), (-1.009, -3.619, 0.136), (0.95, -3.661, 0.136), (0.8754, -3.676, 0.136), (-1.051, -3.555, 0.136), (-0.871, -3.676, 0.136), (-1.066, -3.481, 0.136), (1.013, -3.619, 0.136)], [], [(15, 35, 37, 17), (4, 24, 23, 3), (6, 26, 29, 9), (9, 29, 28, 8), (3, 23, 22, 2), (11, 31, 34, 14), (26, 6, 10, 30), (14, 34, 33, 13), (18, 38, 36, 16), (8, 28, 27, 7), (19, 39, 38, 18), (13, 33, 32, 12), (2, 22, 20, 0), (16, 36, 31, 11), (17, 37, 39, 19), (7, 27, 25, 5), (12, 32, 30, 10), (5, 25, 21, 1), (1, 21, 24, 4), (56, 55, 75, 76), (43, 42, 62, 63), (49, 48, 68, 69), (48, 47, 67, 68), (20, 35, 15, 0), (42, 41, 61, 62), (54, 53, 73, 74), (73, 74, 88, 87), (53, 52, 72, 73), (59, 58, 78, 79), (47, 46, 66, 67), (57, 59, 79, 77), (52, 51, 71, 72), (41, 40, 60, 61), (58, 54, 74, 78), (55, 57, 77, 75), (46, 45, 65, 66), (51, 50, 70, 71), (45, 44, 64, 65), (44, 43, 63, 64), (13, 12, 10, 6, 9, 8, 7, 46, 47, 48, 49, 50, 51, 52, 53, 54, 58, 59, 57, 55, 56, 40, 41, 42, 43, 4, 3, 2, 0, 15, 17, 19, 18, 16, 11, 14), (64, 65, 84, 83, 118), (24, 21, 25, 27, 66, 65, 64, 63), (33, 34, 31, 36, 38, 39, 37, 35, 20, 22, 23, 24, 63, 62, 61, 60, 76, 75, 77, 79, 78, 74, 73, 72, 71, 70, 69, 68, 67, 66, 27, 28, 29, 26, 30, 32), (5, 1, 4, 43, 44, 45, 46, 7), (111, 112, 82, 81), (114, 111, 81, 80), (72, 73, 87, 86), (74, 78, 115, 91, 88), (115, 116, 92, 91), (116, 117, 90, 92), (66, 67, 68, 69, 70, 71, 72, 86, 87, 88, 91, 92, 90, 89, 80, 81, 82, 83, 84, 85), (117, 109, 89, 90), (112, 118, 83, 82), (76, 60, 61, 114, 113, 110, 109, 75), (94, 93, 95, 96), (98, 100, 99, 97), (94, 96, 100, 98), (93, 94, 98, 97), (96, 95, 99, 100), (95, 93, 97, 99), (102, 101, 103, 104), (106, 108, 107, 105), (102, 104, 108, 106), (101, 102, 106, 105), (104, 103, 107, 108), (103, 101, 105, 107), (63, 64, 118, 112), (135, 132, 131, 136, 134, 133, 138, 130, 129, 139, 140, 148, 143, 144, 146, 141, 142, 145, 147, 137), (77, 75, 109, 117), (79, 77, 117, 116), (78, 79, 116, 115), (61, 62, 111, 114), (62, 63, 112, 111), (110, 113, 114, 80, 89, 109), (119, 127, 142, 141), (110, 113, 114, 133, 134, 136, 131, 109), (124, 123, 144, 143), (120, 119, 141, 146), (112, 118, 129, 130), (128, 122, 140, 139), (121, 124, 143, 148), (114, 111, 138, 133), (56, 76, 60, 40), (125, 147, 137, 115), (50, 49, 69, 70), (122, 140, 148, 121), (111, 112, 130, 138), (120, 146, 144, 123), (118, 129, 139, 128), (126, 125, 147, 145), (116, 117, 132, 135), (115, 116, 135, 137), (117, 109, 131, 132), (127, 126, 145, 142), (65, 66, 85, 84)])
me_cylinder_001.polygons.foreach_set('use_smooth', [1, 1, 1, 1, 1, 1, 1, 1, 1, 1, 1, 1, 1, 0, 1, 1, 1, 0, 1, 0, 0, 0, 0, 1, 0, 0, 1, 0, 0, 0, 0, 0, 0, 0, 0, 0, 0, 0, 0, 0, 1, 0, 0, 0, 1, 1, 1, 1, 1, 1, 1, 1, 1, 1, 0, 0, 0, 0, 0, 0, 0, 0, 0, 0, 0, 0, 1, 0, 1, 1, 1, 1, 1, 1, 1, 1, 1, 1, 1, 1, 1, 1, 0, 1, 0, 1, 1, 1, 0, 1, 1, 1, 1, 1, 1])
me_cylinder_001.materials.append(mat_material_002)
me_cylinder_001.use_remesh_preserve_volume = False
me_cylinder_001.use_remesh_preserve_attributes = False
me_cylinder_001.use_mirror_vertex_groups = False
me_cylinder_001.update()

# ---- objects
ob_green_trash_cart = bpy.data.objects.new('Green Trash Cart', me_cylinder)
ob_green_lid = bpy.data.objects.new('Green Lid', me_cylinder_001)

# ---- transforms, parenting, visibility, modifiers, constraints
ob_green_trash_cart.location = (-2.471e-07, 0.1759, 1.289)
ob_green_trash_cart.scale = (1.0, 0.838, 1.0)
ob_green_trash_cart.lineart.crease_threshold = 0.0
_m = ob_green_trash_cart.modifiers.new('Solidify', 'SOLIDIFY')
ob_green_lid.location = (-0.0176, 2.019, 3.726)
ob_green_lid.rotation_euler = (-3.927, 0.0, 0.0)
ob_green_lid.scale = (1.0, 0.838, 1.0)
ob_green_lid.lock_location = (True, True, True)
ob_green_lid.lock_rotation = (False, True, True)
ob_green_lid.lock_scale = (True, True, True)
ob_green_lid.lineart.crease_threshold = 0.0
_m = ob_green_lid.modifiers.new('Solidify', 'SOLIDIFY')
_c = ob_green_lid.constraints.new('CHILD_OF'); _c.name = 'Child Of'
_c.target = ob_green_trash_cart
_c.set_inverse_pending = False
_c.inverse_matrix = ((1.0, 0.0, -1.421e-14, 2.471e-07), (0.0, 1.193, 0.0, -0.21), (0.0, 0.0, 1.0, -1.289), (0.0, 0.0, 0.0, 1.0))

# ---- collection membership
col_collection.objects.link(ob_green_trash_cart)
col_collection.objects.link(ob_green_lid)

# ---- scene / render settings (as saved in the file)
scene.frame_start = 1; scene.frame_end = 250; scene.frame_set(1)
scene.render.engine = 'BLENDER_EEVEE_NEXT'
scene.cycles.sampling_pattern = 'TABULATED_SOBOL'
scene.cycles.use_light_tree = False
scene.view_settings.view_transform = 'Filmic'
bpy.context.view_layer.update()

# ---- added for rendering (the .blend has no active camera and no usable light): camera, sun
cam_auto = bpy.data.cameras.new('AutoCamera')
cam_auto.lens = 50.0
cam_auto.sensor_width = 36.0
cam_auto.clip_end = 1000.0
ob_auto_camera = bpy.data.objects.new('AutoCamera', cam_auto)
scene.collection.objects.link(ob_auto_camera)
ob_auto_camera.location = (7.07102, -6.99497, 7.1619)
ob_auto_camera.rotation_euler = (1.09748, -7.21219e-08, 0.694738)
scene.camera = ob_auto_camera
light_auto_sun = bpy.data.lights.new('AutoSun', 'SUN')
light_auto_sun.energy = 3.0
light_auto_sun.angle = 0.0523599
ob_auto_sun = bpy.data.objects.new('AutoSun', light_auto_sun)
scene.collection.objects.link(ob_auto_sun)
ob_auto_sun.rotation_euler = (0.872665, 0.174533, 0.523599)
bpy.context.view_layer.update()
